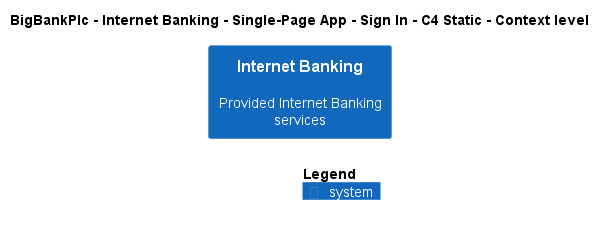

The diagram above was rendered by PlantUML. Its source (embedded in the PNG):
@startuml
!include ..\..\..\..\..\..\..\.c4s\C4_Context.puml

AddElementTag("c4interflow:lifecycle:new", $bgColor=green, $fontColor=#ffffff, $borderColor=green, $shadowing="False")
AddElementTag("c4interflow:lifecycle:changed", $bgColor=orange, $fontColor=#ffffff, $borderColor=orange, $shadowing="False")
AddElementTag("c4interflow:lifecycle:removed", $bgColor=red, $fontColor=#ffffff, $borderColor=red, $shadowing="False")

AddRelTag("c4interflow:lifecycle:new", $textColor=green, $lineColor=green)
AddRelTag("c4interflow:lifecycle:changed", $textColor=orange, $lineColor=orange)
AddRelTag("c4interflow:lifecycle:removed", $textColor=red, $lineColor=red)

SHOW_PERSON_PORTRAIT()
LAYOUT_TOP_DOWN()

skinparam linetype polyline

title BigBankPlc - Internet Banking - Single-Page App - Sign In - C4 Static - Context level

System(BigBankPlc.SoftwareSystems.InternetBanking, "Internet Banking", "Provided Internet Banking services")



SHOW_LEGEND()
@enduml